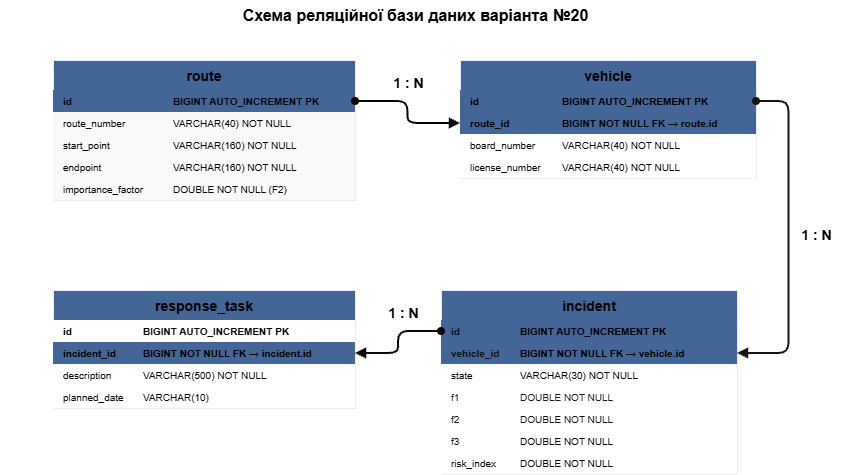

The diagram above was exported from draw.io. Its source (the exported page's mxGraphModel, read from the mxfile embedded in the PNG):
<mxGraphModel dx="858" dy="503" grid="0" gridSize="10" guides="1" tooltips="1" connect="1" arrows="1" fold="1" page="1" pageScale="1" pageWidth="950" pageHeight="560" background="light-dark(#FFFFFF,#FFFFFF)" math="0" shadow="0">
  <root>
    <mxCell id="0" />
    <mxCell id="1" parent="0" />
    <mxCell id="title" parent="1" style="text;html=1;fontStyle=1;fontSize=16;align=center;verticalAlign=middle;fontColor=light-dark(#000000,#000000);" value="Схема реляційної бази даних варіанта №20" vertex="1">
      <mxGeometry height="30" width="830" x="40" y="10" as="geometry" />
    </mxCell>
    <mxCell id="route" parent="1" style="swimlane;fontStyle=1;fontSize=14;align=center;startSize=30;fillColor=#7EA6E0;swimlaneFillColor=#ffffff;strokeColor=#000000;strokeWidth=1;collapsible=0;rounded=0;fontColor=light-dark(#000000,#000000);" value="route" vertex="1">
      <mxGeometry height="140" width="302" x="93" y="70" as="geometry" />
    </mxCell>
    <mxCell id="route.id" parent="route" style="text;html=1;align=left;verticalAlign=middle;spacingLeft=8;fontSize=10;fontStyle=1;fillColor=#7EA6E0;strokeColor=none;fontColor=light-dark(#000000,#090909);" value="id" vertex="1">
      <mxGeometry height="22" width="118" y="30" as="geometry" />
    </mxCell>
    <mxCell id="route.id.type" parent="route" style="text;html=1;align=left;verticalAlign=middle;spacingLeft=0;fontSize=10;fontStyle=1;fillColor=#7EA6E0;strokeColor=none;fontColor=light-dark(#000000,#070707);" value="BIGINT AUTO_INCREMENT  PK" vertex="1">
      <mxGeometry height="22" width="184" x="118" y="30" as="geometry" />
    </mxCell>
    <mxCell id="route.route_number" parent="route" style="text;html=1;align=left;verticalAlign=middle;spacingLeft=8;fontSize=10;fillColor=light-dark(#FFFFFF,#F9F9F9);strokeColor=none;fontColor=light-dark(#000000,#000000);" value="route_number" vertex="1">
      <mxGeometry height="22" width="118" y="52" as="geometry" />
    </mxCell>
    <mxCell id="route.route_number.type" parent="route" style="text;html=1;align=left;verticalAlign=middle;spacingLeft=0;fontSize=10;fillColor=light-dark(#FFFFFF,#F9F9F9);strokeColor=none;fontColor=light-dark(#000000,#010101);" value="VARCHAR(40)  NOT NULL" vertex="1">
      <mxGeometry height="22" width="184" x="118" y="52" as="geometry" />
    </mxCell>
    <mxCell id="route.start_point" parent="route" style="text;html=1;align=left;verticalAlign=middle;spacingLeft=8;fontSize=10;fillColor=light-dark(#FFFFFF,#F9F9F9);strokeColor=none;fontColor=light-dark(#000000,#000000);" value="start_point" vertex="1">
      <mxGeometry height="22" width="118" y="74" as="geometry" />
    </mxCell>
    <mxCell id="route.start_point.type" parent="route" style="text;html=1;align=left;verticalAlign=middle;spacingLeft=0;fontSize=10;fillColor=light-dark(#FFFFFF,#F9F9F9);strokeColor=none;fontColor=light-dark(#000000,#000000);" value="VARCHAR(160)  NOT NULL" vertex="1">
      <mxGeometry height="22" width="184" x="118" y="74" as="geometry" />
    </mxCell>
    <mxCell id="route.endpoint" parent="route" style="text;html=1;align=left;verticalAlign=middle;spacingLeft=8;fontSize=10;fillColor=light-dark(#FFFFFF,#F9F9F9);strokeColor=none;fontColor=light-dark(#000000,#000000);" value="endpoint" vertex="1">
      <mxGeometry height="22" width="118" y="96" as="geometry" />
    </mxCell>
    <mxCell id="route.endpoint.type" parent="route" style="text;html=1;align=left;verticalAlign=middle;spacingLeft=0;fontSize=10;fillColor=light-dark(#FFFFFF,#F9F9F9);strokeColor=none;fontColor=light-dark(#000000,#000000);" value="VARCHAR(160)  NOT NULL" vertex="1">
      <mxGeometry height="22" width="184" x="118" y="96" as="geometry" />
    </mxCell>
    <mxCell id="route.importance_factor" parent="route" style="text;html=1;align=left;verticalAlign=middle;spacingLeft=8;fontSize=10;fillColor=light-dark(#FFFFFF,#F9F9F9);strokeColor=none;fontColor=light-dark(#000000,#000000);" value="importance_factor" vertex="1">
      <mxGeometry height="22" width="118" y="118" as="geometry" />
    </mxCell>
    <mxCell id="route.importance_factor.type" parent="route" style="text;html=1;align=left;verticalAlign=middle;spacingLeft=0;fontSize=10;fillColor=light-dark(#FFFFFF,#F9F9F9);strokeColor=none;fontColor=light-dark(#000000,#000000);" value="DOUBLE  NOT NULL  (F2)" vertex="1">
      <mxGeometry height="22" width="184" x="118" y="118" as="geometry" />
    </mxCell>
    <mxCell id="vehicle" parent="1" style="swimlane;fontStyle=1;fontSize=14;align=center;startSize=30;fillColor=#7EA6E0;swimlaneFillColor=#ffffff;strokeColor=#000000;strokeWidth=1;collapsible=0;rounded=0;fontColor=light-dark(#000000,#000000);" value="vehicle" vertex="1">
      <mxGeometry height="118" width="296" x="500" y="70" as="geometry" />
    </mxCell>
    <mxCell id="vehicle.id" parent="vehicle" style="text;html=1;align=left;verticalAlign=middle;spacingLeft=8;fontSize=10;fontStyle=1;fillColor=#7EA6E0;strokeColor=none;fontColor=light-dark(#000000,#000000);" value="id" vertex="1">
      <mxGeometry height="22" width="100" y="30" as="geometry" />
    </mxCell>
    <mxCell id="vehicle.id.type" parent="vehicle" style="text;html=1;align=left;verticalAlign=middle;spacingLeft=0;fontSize=10;fontStyle=1;fillColor=#7EA6E0;strokeColor=none;fontColor=light-dark(#000000,#000000);" value="BIGINT AUTO_INCREMENT  PK" vertex="1">
      <mxGeometry height="22" width="196" x="100" y="30" as="geometry" />
    </mxCell>
    <mxCell id="vehicle.route_id" parent="vehicle" style="text;html=1;align=left;verticalAlign=middle;spacingLeft=8;fontSize=10;fontStyle=1;fillColor=#7EA6E0;strokeColor=none;fontColor=light-dark(#000000,#000000);" value="route_id" vertex="1">
      <mxGeometry height="22" width="100" y="52" as="geometry" />
    </mxCell>
    <mxCell id="vehicle.route_id.type" parent="vehicle" style="text;html=1;align=left;verticalAlign=middle;spacingLeft=0;fontSize=10;fontStyle=1;fillColor=#7EA6E0;strokeColor=none;fontColor=light-dark(#000000,#050505);" value="BIGINT  NOT NULL  FK → route.id" vertex="1">
      <mxGeometry height="22" width="196" x="100" y="52" as="geometry" />
    </mxCell>
    <mxCell id="vehicle.board_number" parent="vehicle" style="text;html=1;align=left;verticalAlign=middle;spacingLeft=8;fontSize=10;fillColor=light-dark(#FFFFFF,#FFFFFF);strokeColor=none;fontColor=light-dark(#000000,#000000);" value="board_number" vertex="1">
      <mxGeometry height="22" width="100" y="74" as="geometry" />
    </mxCell>
    <mxCell id="vehicle.board_number.type" parent="vehicle" style="text;html=1;align=left;verticalAlign=middle;spacingLeft=0;fontSize=10;fillColor=light-dark(#FFFFFF,#FFFFFF);strokeColor=none;fontColor=light-dark(#000000,#000000);" value="VARCHAR(40)  NOT NULL" vertex="1">
      <mxGeometry height="22" width="196" x="100" y="74" as="geometry" />
    </mxCell>
    <mxCell id="vehicle.license_number" parent="vehicle" style="text;html=1;align=left;verticalAlign=middle;spacingLeft=8;fontSize=10;fillColor=light-dark(#FFFFFF,#FFFFFF);strokeColor=none;fontColor=light-dark(#000000,#000000);" value="license_number" vertex="1">
      <mxGeometry height="22" width="100" y="96" as="geometry" />
    </mxCell>
    <mxCell id="vehicle.license_number.type" parent="vehicle" style="text;html=1;align=left;verticalAlign=middle;spacingLeft=0;fontSize=10;fillColor=light-dark(#FFFFFF,#FFFFFF);strokeColor=none;fontColor=light-dark(#000000,#000000);" value="VARCHAR(40)  NOT NULL" vertex="1">
      <mxGeometry height="22" width="196" x="100" y="96" as="geometry" />
    </mxCell>
    <mxCell id="incident" parent="1" style="swimlane;fontStyle=1;fontSize=14;align=center;startSize=30;fillColor=#7EA6E0;swimlaneFillColor=#ffffff;strokeColor=#000000;strokeWidth=1;collapsible=0;rounded=0;fontColor=light-dark(#000000,#030303);" value="incident" vertex="1">
      <mxGeometry height="184" width="296" x="481" y="300" as="geometry" />
    </mxCell>
    <mxCell id="incident.id" parent="incident" style="text;html=1;align=left;verticalAlign=middle;spacingLeft=8;fontSize=10;fontStyle=1;fillColor=#7EA6E0;strokeColor=none;fontColor=light-dark(#000000,#111111);" value="id" vertex="1">
      <mxGeometry height="22" width="77" y="30" as="geometry" />
    </mxCell>
    <mxCell id="incident.id.type" parent="incident" style="text;html=1;align=left;verticalAlign=middle;spacingLeft=0;fontSize=10;fontStyle=1;fillColor=#7EA6E0;strokeColor=none;fontColor=light-dark(#000000,#000000);" value="BIGINT AUTO_INCREMENT  PK" vertex="1">
      <mxGeometry height="22" width="219" x="77" y="30" as="geometry" />
    </mxCell>
    <mxCell id="incident.vehicle_id" parent="incident" style="text;html=1;align=left;verticalAlign=middle;spacingLeft=8;fontSize=10;fontStyle=1;fillColor=#7EA6E0;strokeColor=none;fontColor=light-dark(#000000,#111111);" value="vehicle_id" vertex="1">
      <mxGeometry height="22" width="77" y="52" as="geometry" />
    </mxCell>
    <mxCell id="incident.vehicle_id.type" parent="incident" style="text;html=1;align=left;verticalAlign=middle;spacingLeft=0;fontSize=10;fontStyle=1;fillColor=#7EA6E0;strokeColor=none;fontColor=light-dark(#000000,#000000);" value="BIGINT  NOT NULL  FK → vehicle.id" vertex="1">
      <mxGeometry height="22" width="219" x="77" y="52" as="geometry" />
    </mxCell>
    <mxCell id="incident.state" parent="incident" style="text;html=1;align=left;verticalAlign=middle;spacingLeft=8;fontSize=10;fillColor=light-dark(#FFFFFF,#FFFFFF);strokeColor=none;fontColor=light-dark(#000000,#000000);" value="state" vertex="1">
      <mxGeometry height="22" width="77" y="74" as="geometry" />
    </mxCell>
    <mxCell id="incident.state.type" parent="incident" style="text;html=1;align=left;verticalAlign=middle;spacingLeft=0;fontSize=10;fillColor=light-dark(#FFFFFF,#FFFFFF);strokeColor=none;fontColor=light-dark(#000000,#000000);" value="VARCHAR(30)  NOT NULL" vertex="1">
      <mxGeometry height="22" width="219" x="77" y="74" as="geometry" />
    </mxCell>
    <mxCell id="incident.f1" parent="incident" style="text;html=1;align=left;verticalAlign=middle;spacingLeft=8;fontSize=10;fillColor=light-dark(#FFFFFF,#FFFFFF);strokeColor=none;fontColor=light-dark(#000000,#1D1D1D);" value="f1" vertex="1">
      <mxGeometry height="22" width="77" y="96" as="geometry" />
    </mxCell>
    <mxCell id="incident.f1.type" parent="incident" style="text;html=1;align=left;verticalAlign=middle;spacingLeft=0;fontSize=10;fillColor=light-dark(#FFFFFF,#FFFFFF);strokeColor=none;fontColor=light-dark(#000000,#171717);" value="DOUBLE  NOT NULL" vertex="1">
      <mxGeometry height="22" width="219" x="77" y="96" as="geometry" />
    </mxCell>
    <mxCell id="incident.f2" parent="incident" style="text;html=1;align=left;verticalAlign=middle;spacingLeft=8;fontSize=10;fillColor=light-dark(#FFFFFF,#FFFFFF);strokeColor=none;fontColor=light-dark(#000000,#111111);" value="f2" vertex="1">
      <mxGeometry height="22" width="77" y="118" as="geometry" />
    </mxCell>
    <mxCell id="incident.f2.type" parent="incident" style="text;html=1;align=left;verticalAlign=middle;spacingLeft=0;fontSize=10;fillColor=light-dark(#FFFFFF,#FFFFFF);strokeColor=none;fontColor=light-dark(#000000,#111111);" value="DOUBLE  NOT NULL" vertex="1">
      <mxGeometry height="22" width="219" x="77" y="118" as="geometry" />
    </mxCell>
    <mxCell id="incident.f3" parent="incident" style="text;html=1;align=left;verticalAlign=middle;spacingLeft=8;fontSize=10;fillColor=light-dark(#FFFFFF,#FFFFFF);strokeColor=none;fontColor=light-dark(#000000,#070707);" value="f3" vertex="1">
      <mxGeometry height="22" width="77" y="140" as="geometry" />
    </mxCell>
    <mxCell id="incident.f3.type" parent="incident" style="text;html=1;align=left;verticalAlign=middle;spacingLeft=0;fontSize=10;fillColor=light-dark(#FFFFFF,#FFFFFF);strokeColor=none;fontColor=light-dark(#000000,#000000);" value="DOUBLE  NOT NULL" vertex="1">
      <mxGeometry height="22" width="219" x="77" y="140" as="geometry" />
    </mxCell>
    <mxCell id="incident.risk_index" parent="incident" style="text;html=1;align=left;verticalAlign=middle;spacingLeft=8;fontSize=10;fillColor=light-dark(#FFFFFF,#FFFFFF);strokeColor=none;fontColor=light-dark(#000000,#000000);" value="risk_index" vertex="1">
      <mxGeometry height="22" width="77" y="162" as="geometry" />
    </mxCell>
    <mxCell id="incident.risk_index.type" parent="incident" style="text;html=1;align=left;verticalAlign=middle;spacingLeft=0;fontSize=10;fillColor=light-dark(#FFFFFF,#FFFFFF);strokeColor=none;fontColor=light-dark(#000000,#000000);" value="DOUBLE  NOT NULL" vertex="1">
      <mxGeometry height="22" width="219" x="77" y="162" as="geometry" />
    </mxCell>
    <mxCell id="response_task" parent="1" style="swimlane;fontStyle=1;fontSize=14;align=center;startSize=30;fillColor=#7EA6E0;swimlaneFillColor=#ffffff;strokeColor=#000000;strokeWidth=1;collapsible=0;rounded=0;fontColor=light-dark(#000000,#000000);" value="response_task" vertex="1">
      <mxGeometry height="118" width="302" x="93" y="300" as="geometry" />
    </mxCell>
    <mxCell id="response_task.id" parent="response_task" style="text;html=1;align=left;verticalAlign=middle;spacingLeft=8;fontSize=10;fontStyle=1;fillColor=light-dark(#7EA6E0,#FFFFFF);strokeColor=none;fontColor=light-dark(#000000,#000000);" value="id" vertex="1">
      <mxGeometry height="22" width="88" y="30" as="geometry" />
    </mxCell>
    <mxCell id="response_task.id.type" parent="response_task" style="text;html=1;align=left;verticalAlign=middle;spacingLeft=0;fontSize=10;fontStyle=1;fillColor=light-dark(#FFFFFF,#FFFFFF);strokeColor=none;fontColor=light-dark(#000000,#090909);" value="BIGINT AUTO_INCREMENT  PK" vertex="1">
      <mxGeometry height="22" width="214" x="88" y="30" as="geometry" />
    </mxCell>
    <mxCell id="response_task.incident_id" parent="response_task" style="text;html=1;align=left;verticalAlign=middle;spacingLeft=8;fontSize=10;fontStyle=1;fillColor=#7EA6E0;strokeColor=none;fontColor=light-dark(#000000,#000000);" value="incident_id" vertex="1">
      <mxGeometry height="22" width="88" y="52" as="geometry" />
    </mxCell>
    <mxCell id="response_task.incident_id.type" parent="response_task" style="text;html=1;align=left;verticalAlign=middle;spacingLeft=0;fontSize=10;fontStyle=1;fillColor=#7EA6E0;strokeColor=none;fontColor=light-dark(#000000,#000000);" value="BIGINT  NOT NULL  FK → incident.id" vertex="1">
      <mxGeometry height="22" width="214" x="88" y="52" as="geometry" />
    </mxCell>
    <mxCell id="response_task.description" parent="response_task" style="text;html=1;align=left;verticalAlign=middle;spacingLeft=8;fontSize=10;fillColor=light-dark(#FFFFFF,#FFFFFF);strokeColor=none;fontColor=light-dark(#000000,#000000);" value="description" vertex="1">
      <mxGeometry height="22" width="88" y="74" as="geometry" />
    </mxCell>
    <mxCell id="response_task.description.type" parent="response_task" style="text;html=1;align=left;verticalAlign=middle;spacingLeft=0;fontSize=10;fillColor=light-dark(#FFFFFF,#FFFFFF);strokeColor=none;fontColor=light-dark(#000000,#000000);" value="VARCHAR(500)  NOT NULL" vertex="1">
      <mxGeometry height="22" width="214" x="88" y="74" as="geometry" />
    </mxCell>
    <mxCell id="response_task.planned_date" parent="response_task" style="text;html=1;align=left;verticalAlign=middle;spacingLeft=8;fontSize=10;fillColor=light-dark(#FFFFFF,#FFFFFF);strokeColor=none;fontColor=light-dark(#000000,#000000);" value="planned_date" vertex="1">
      <mxGeometry height="22" width="88" y="96" as="geometry" />
    </mxCell>
    <mxCell id="response_task.planned_date.type" parent="response_task" style="text;html=1;align=left;verticalAlign=middle;spacingLeft=0;fontSize=10;fillColor=light-dark(#FFFFFF,#FFFFFF);strokeColor=none;fontColor=light-dark(#000000,#000000);" value="VARCHAR(10)" vertex="1">
      <mxGeometry height="22" width="214" x="88" y="96" as="geometry" />
    </mxCell>
    <mxCell id="e1" edge="1" parent="1" source="route.id.type" style="html=1;startArrow=oval;startFill=1;startSize=6;endArrow=block;endFill=1;strokeColor=light-dark(#000000,#050505);strokeWidth=2;exitX=1;exitY=0.5;entryX=0;entryY=0.5;exitDx=0;exitDy=0;entryDx=0;entryDy=0;edgeStyle=orthogonalEdgeStyle;" target="vehicle.route_id">
      <mxGeometry relative="1" x="-0.7222" y="2.03" as="geometry">
        <mxPoint x="185" y="111" as="sourcePoint" />
        <mxPoint x="527" y="133" as="targetPoint" />
      </mxGeometry>
    </mxCell>
    <mxCell id="e2" edge="1" parent="1" source="vehicle.id.type" style="edgeStyle=orthogonalEdgeStyle;html=1;startArrow=oval;startFill=1;startSize=6;endArrow=block;endFill=1;strokeColor=light-dark(#000000,#151515);strokeWidth=2;exitX=1;exitY=0.5;entryX=1;entryY=0.5;exitDx=0;exitDy=0;entryDx=0;entryDy=0;" target="incident.vehicle_id.type">
      <mxGeometry relative="1" x="0.0925" as="geometry">
        <Array as="points">
          <mxPoint x="828.4" y="111" />
          <mxPoint x="828.4" y="363" />
        </Array>
        <mxPoint x="610" y="113" as="sourcePoint" />
        <mxPoint x="587" y="365" as="targetPoint" />
      </mxGeometry>
    </mxCell>
    <mxCell id="e3" edge="1" parent="1" source="incident.id" style="edgeStyle=orthogonalEdgeStyle;html=1;startArrow=oval;startFill=1;startSize=6;endArrow=block;endFill=1;strokeColor=light-dark(#000000,#090909);strokeWidth=2;exitX=0;exitY=0.5;entryX=1;entryY=0.5;entryDx=0;entryDy=0;elbow=vertical;" target="response_task.incident_id.type">
      <mxGeometry relative="1" as="geometry" />
    </mxCell>
    <mxCell id="l1" parent="1" style="text;html=1;fontStyle=1;fontSize=10;align=center;verticalAlign=middle;fontColor=light-dark(#000000,#000000);" value="&lt;font style=&quot;font-size: 14px;&quot;&gt;1 : N&lt;/font&gt;" vertex="1">
      <mxGeometry height="20" width="50" x="423" y="83" as="geometry" />
    </mxCell>
    <mxCell id="l2" parent="1" style="text;html=1;fontStyle=1;fontSize=10;align=center;verticalAlign=middle;fontColor=light-dark(#000000,#000000);" value="&lt;font style=&quot;font-size: 14px;&quot;&gt;1 : N&lt;/font&gt;" vertex="1">
      <mxGeometry height="20" width="50" x="831" y="235" as="geometry" />
    </mxCell>
    <mxCell id="l3" parent="1" style="text;html=1;fontStyle=1;fontSize=10;align=center;verticalAlign=middle;fontColor=light-dark(#000000,#000000);" value="&lt;font style=&quot;font-size: 14px;&quot;&gt;1 : N&lt;/font&gt;" vertex="1">
      <mxGeometry height="20" width="50" x="418" y="313" as="geometry" />
    </mxCell>
    <mxCell id="n4Ucfl4oHw6SMgteQHKM-2" edge="1" parent="1" source="l2" style="edgeStyle=orthogonalEdgeStyle;rounded=0;orthogonalLoop=1;jettySize=auto;html=1;innerLoopWaypoints=1;exitX=0.5;exitY=1;exitDx=0;exitDy=0;strokeColor=#23445D;defaultLabelBackgroundColor=page;" target="l2">
      <mxGeometry relative="1" as="geometry" />
    </mxCell>
  </root>
</mxGraphModel>